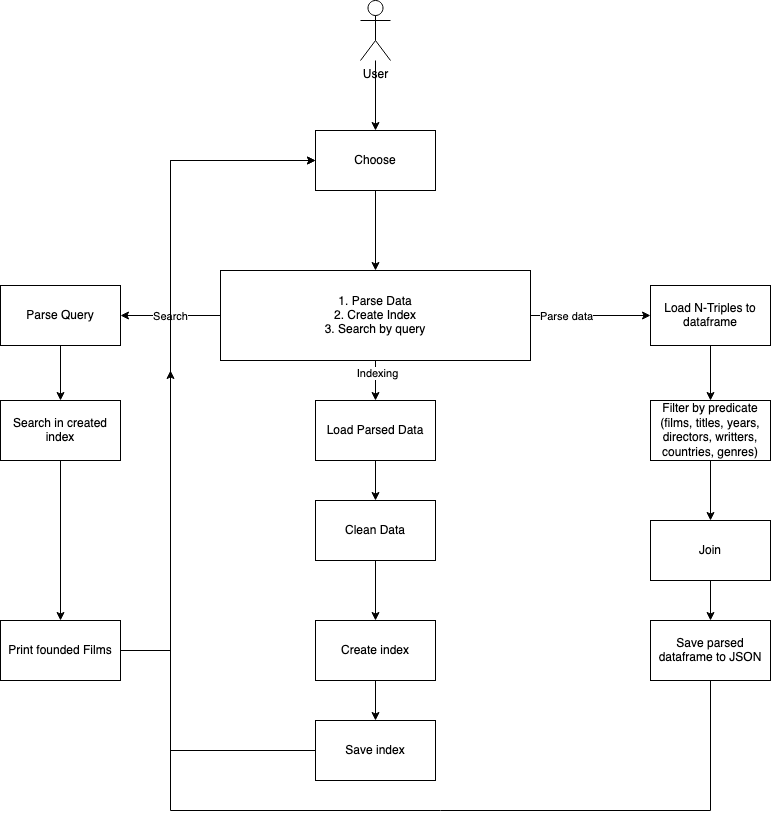

The diagram above was exported from draw.io. Its source (the exported page's mxGraphModel, read from the mxfile embedded in the PNG):
<mxGraphModel dx="1426" dy="795" grid="1" gridSize="10" guides="1" tooltips="1" connect="1" arrows="1" fold="1" page="1" pageScale="1" pageWidth="827" pageHeight="1169" math="0" shadow="0">
  <root>
    <mxCell id="0" />
    <mxCell id="1" parent="0" />
    <mxCell id="7Gcq77EdzrcJgtiAYqwx-13" style="edgeStyle=orthogonalEdgeStyle;rounded=0;orthogonalLoop=1;jettySize=auto;html=1;entryX=1;entryY=0.5;entryDx=0;entryDy=0;" edge="1" parent="1" source="7Gcq77EdzrcJgtiAYqwx-1" target="7Gcq77EdzrcJgtiAYqwx-2">
      <mxGeometry relative="1" as="geometry" />
    </mxCell>
    <mxCell id="7Gcq77EdzrcJgtiAYqwx-25" value="Search" style="edgeLabel;html=1;align=center;verticalAlign=middle;resizable=0;points=[];" vertex="1" connectable="0" parent="7Gcq77EdzrcJgtiAYqwx-13">
      <mxGeometry x="0.02" relative="1" as="geometry">
        <mxPoint as="offset" />
      </mxGeometry>
    </mxCell>
    <mxCell id="7Gcq77EdzrcJgtiAYqwx-18" style="edgeStyle=orthogonalEdgeStyle;rounded=0;orthogonalLoop=1;jettySize=auto;html=1;entryX=0.5;entryY=0;entryDx=0;entryDy=0;" edge="1" parent="1" source="7Gcq77EdzrcJgtiAYqwx-1" target="7Gcq77EdzrcJgtiAYqwx-16">
      <mxGeometry relative="1" as="geometry" />
    </mxCell>
    <mxCell id="7Gcq77EdzrcJgtiAYqwx-26" value="Indexing" style="edgeLabel;html=1;align=center;verticalAlign=middle;resizable=0;points=[];" vertex="1" connectable="0" parent="7Gcq77EdzrcJgtiAYqwx-18">
      <mxGeometry x="-0.4" y="1" relative="1" as="geometry">
        <mxPoint as="offset" />
      </mxGeometry>
    </mxCell>
    <mxCell id="7Gcq77EdzrcJgtiAYqwx-23" style="edgeStyle=orthogonalEdgeStyle;rounded=0;orthogonalLoop=1;jettySize=auto;html=1;" edge="1" parent="1" source="7Gcq77EdzrcJgtiAYqwx-1" target="7Gcq77EdzrcJgtiAYqwx-22">
      <mxGeometry relative="1" as="geometry" />
    </mxCell>
    <mxCell id="7Gcq77EdzrcJgtiAYqwx-24" value="Parse data" style="edgeLabel;html=1;align=center;verticalAlign=middle;resizable=0;points=[];" vertex="1" connectable="0" parent="7Gcq77EdzrcJgtiAYqwx-23">
      <mxGeometry x="-0.4167" relative="1" as="geometry">
        <mxPoint as="offset" />
      </mxGeometry>
    </mxCell>
    <mxCell id="7Gcq77EdzrcJgtiAYqwx-1" value="&lt;div&gt;1. Parse Data&lt;/div&gt;&lt;div&gt;2. Create Index&lt;/div&gt;&lt;div&gt;3. Search by query&lt;br&gt;&lt;/div&gt;" style="rounded=0;whiteSpace=wrap;html=1;" vertex="1" parent="1">
      <mxGeometry x="240" y="290" width="310" height="90" as="geometry" />
    </mxCell>
    <mxCell id="7Gcq77EdzrcJgtiAYqwx-34" style="edgeStyle=orthogonalEdgeStyle;rounded=0;orthogonalLoop=1;jettySize=auto;html=1;" edge="1" parent="1" source="7Gcq77EdzrcJgtiAYqwx-2" target="7Gcq77EdzrcJgtiAYqwx-32">
      <mxGeometry relative="1" as="geometry" />
    </mxCell>
    <mxCell id="7Gcq77EdzrcJgtiAYqwx-2" value="Parse Query" style="rounded=0;whiteSpace=wrap;html=1;" vertex="1" parent="1">
      <mxGeometry x="20" y="305" width="120" height="60" as="geometry" />
    </mxCell>
    <mxCell id="7Gcq77EdzrcJgtiAYqwx-40" style="edgeStyle=orthogonalEdgeStyle;rounded=0;orthogonalLoop=1;jettySize=auto;html=1;entryX=0.5;entryY=0;entryDx=0;entryDy=0;" edge="1" parent="1" source="7Gcq77EdzrcJgtiAYqwx-3" target="7Gcq77EdzrcJgtiAYqwx-39">
      <mxGeometry relative="1" as="geometry" />
    </mxCell>
    <mxCell id="7Gcq77EdzrcJgtiAYqwx-3" value="Create index" style="rounded=0;whiteSpace=wrap;html=1;" vertex="1" parent="1">
      <mxGeometry x="335" y="640" width="120" height="60" as="geometry" />
    </mxCell>
    <mxCell id="7Gcq77EdzrcJgtiAYqwx-10" style="edgeStyle=orthogonalEdgeStyle;rounded=0;orthogonalLoop=1;jettySize=auto;html=1;" edge="1" parent="1" source="7Gcq77EdzrcJgtiAYqwx-5" target="7Gcq77EdzrcJgtiAYqwx-8">
      <mxGeometry relative="1" as="geometry" />
    </mxCell>
    <mxCell id="7Gcq77EdzrcJgtiAYqwx-5" value="User" style="shape=umlActor;verticalLabelPosition=bottom;verticalAlign=top;html=1;outlineConnect=0;" vertex="1" parent="1">
      <mxGeometry x="380" y="20" width="30" height="60" as="geometry" />
    </mxCell>
    <mxCell id="7Gcq77EdzrcJgtiAYqwx-9" style="edgeStyle=orthogonalEdgeStyle;rounded=0;orthogonalLoop=1;jettySize=auto;html=1;entryX=0.5;entryY=0;entryDx=0;entryDy=0;" edge="1" parent="1" source="7Gcq77EdzrcJgtiAYqwx-8" target="7Gcq77EdzrcJgtiAYqwx-1">
      <mxGeometry relative="1" as="geometry" />
    </mxCell>
    <mxCell id="7Gcq77EdzrcJgtiAYqwx-8" value="Choose " style="rounded=0;whiteSpace=wrap;html=1;" vertex="1" parent="1">
      <mxGeometry x="335" y="150" width="120" height="60" as="geometry" />
    </mxCell>
    <mxCell id="7Gcq77EdzrcJgtiAYqwx-19" style="edgeStyle=orthogonalEdgeStyle;rounded=0;orthogonalLoop=1;jettySize=auto;html=1;" edge="1" parent="1" source="7Gcq77EdzrcJgtiAYqwx-16" target="7Gcq77EdzrcJgtiAYqwx-17">
      <mxGeometry relative="1" as="geometry" />
    </mxCell>
    <mxCell id="7Gcq77EdzrcJgtiAYqwx-16" value="Load Parsed Data" style="rounded=0;whiteSpace=wrap;html=1;" vertex="1" parent="1">
      <mxGeometry x="335" y="420" width="120" height="60" as="geometry" />
    </mxCell>
    <mxCell id="7Gcq77EdzrcJgtiAYqwx-20" style="edgeStyle=orthogonalEdgeStyle;rounded=0;orthogonalLoop=1;jettySize=auto;html=1;" edge="1" parent="1" source="7Gcq77EdzrcJgtiAYqwx-17" target="7Gcq77EdzrcJgtiAYqwx-3">
      <mxGeometry relative="1" as="geometry" />
    </mxCell>
    <mxCell id="7Gcq77EdzrcJgtiAYqwx-17" value="Clean Data" style="rounded=0;whiteSpace=wrap;html=1;" vertex="1" parent="1">
      <mxGeometry x="335" y="520" width="120" height="60" as="geometry" />
    </mxCell>
    <mxCell id="7Gcq77EdzrcJgtiAYqwx-29" style="edgeStyle=orthogonalEdgeStyle;rounded=0;orthogonalLoop=1;jettySize=auto;html=1;" edge="1" parent="1" source="7Gcq77EdzrcJgtiAYqwx-21" target="7Gcq77EdzrcJgtiAYqwx-28">
      <mxGeometry relative="1" as="geometry" />
    </mxCell>
    <mxCell id="7Gcq77EdzrcJgtiAYqwx-21" value="Filter by predicate (films, titles, years, directors, writters, countries, genres)" style="rounded=0;whiteSpace=wrap;html=1;" vertex="1" parent="1">
      <mxGeometry x="670" y="420" width="120" height="60" as="geometry" />
    </mxCell>
    <mxCell id="7Gcq77EdzrcJgtiAYqwx-27" style="edgeStyle=orthogonalEdgeStyle;rounded=0;orthogonalLoop=1;jettySize=auto;html=1;" edge="1" parent="1" source="7Gcq77EdzrcJgtiAYqwx-22" target="7Gcq77EdzrcJgtiAYqwx-21">
      <mxGeometry relative="1" as="geometry" />
    </mxCell>
    <mxCell id="7Gcq77EdzrcJgtiAYqwx-22" value="Load N-Triples to dataframe" style="rounded=0;whiteSpace=wrap;html=1;" vertex="1" parent="1">
      <mxGeometry x="670" y="305" width="120" height="60" as="geometry" />
    </mxCell>
    <mxCell id="7Gcq77EdzrcJgtiAYqwx-31" style="edgeStyle=orthogonalEdgeStyle;rounded=0;orthogonalLoop=1;jettySize=auto;html=1;" edge="1" parent="1" source="7Gcq77EdzrcJgtiAYqwx-28" target="7Gcq77EdzrcJgtiAYqwx-30">
      <mxGeometry relative="1" as="geometry" />
    </mxCell>
    <mxCell id="7Gcq77EdzrcJgtiAYqwx-28" value="Join" style="rounded=0;whiteSpace=wrap;html=1;" vertex="1" parent="1">
      <mxGeometry x="670" y="540" width="120" height="60" as="geometry" />
    </mxCell>
    <mxCell id="7Gcq77EdzrcJgtiAYqwx-38" style="edgeStyle=orthogonalEdgeStyle;rounded=0;orthogonalLoop=1;jettySize=auto;html=1;entryX=0;entryY=0.5;entryDx=0;entryDy=0;" edge="1" parent="1" source="7Gcq77EdzrcJgtiAYqwx-30" target="7Gcq77EdzrcJgtiAYqwx-8">
      <mxGeometry relative="1" as="geometry">
        <Array as="points">
          <mxPoint x="730" y="830" />
          <mxPoint x="190" y="830" />
          <mxPoint x="190" y="180" />
        </Array>
      </mxGeometry>
    </mxCell>
    <mxCell id="7Gcq77EdzrcJgtiAYqwx-30" value="Save parsed dataframe to JSON" style="rounded=0;whiteSpace=wrap;html=1;" vertex="1" parent="1">
      <mxGeometry x="670" y="640" width="120" height="60" as="geometry" />
    </mxCell>
    <mxCell id="7Gcq77EdzrcJgtiAYqwx-43" style="edgeStyle=orthogonalEdgeStyle;rounded=0;orthogonalLoop=1;jettySize=auto;html=1;" edge="1" parent="1" source="7Gcq77EdzrcJgtiAYqwx-32" target="7Gcq77EdzrcJgtiAYqwx-33">
      <mxGeometry relative="1" as="geometry" />
    </mxCell>
    <mxCell id="7Gcq77EdzrcJgtiAYqwx-32" value="Search in created index" style="rounded=0;whiteSpace=wrap;html=1;" vertex="1" parent="1">
      <mxGeometry x="20" y="420" width="120" height="60" as="geometry" />
    </mxCell>
    <mxCell id="7Gcq77EdzrcJgtiAYqwx-36" style="edgeStyle=orthogonalEdgeStyle;rounded=0;orthogonalLoop=1;jettySize=auto;html=1;entryX=0;entryY=0.5;entryDx=0;entryDy=0;" edge="1" parent="1" source="7Gcq77EdzrcJgtiAYqwx-33" target="7Gcq77EdzrcJgtiAYqwx-8">
      <mxGeometry relative="1" as="geometry">
        <Array as="points">
          <mxPoint x="190" y="670" />
          <mxPoint x="190" y="180" />
        </Array>
      </mxGeometry>
    </mxCell>
    <mxCell id="7Gcq77EdzrcJgtiAYqwx-33" value="Print founded Films" style="rounded=0;whiteSpace=wrap;html=1;" vertex="1" parent="1">
      <mxGeometry x="20" y="640" width="120" height="60" as="geometry" />
    </mxCell>
    <mxCell id="7Gcq77EdzrcJgtiAYqwx-41" style="edgeStyle=orthogonalEdgeStyle;rounded=0;orthogonalLoop=1;jettySize=auto;html=1;" edge="1" parent="1" source="7Gcq77EdzrcJgtiAYqwx-39">
      <mxGeometry relative="1" as="geometry">
        <mxPoint x="190" y="390" as="targetPoint" />
      </mxGeometry>
    </mxCell>
    <mxCell id="7Gcq77EdzrcJgtiAYqwx-39" value="Save index" style="rounded=0;whiteSpace=wrap;html=1;" vertex="1" parent="1">
      <mxGeometry x="335" y="740" width="120" height="60" as="geometry" />
    </mxCell>
  </root>
</mxGraphModel>